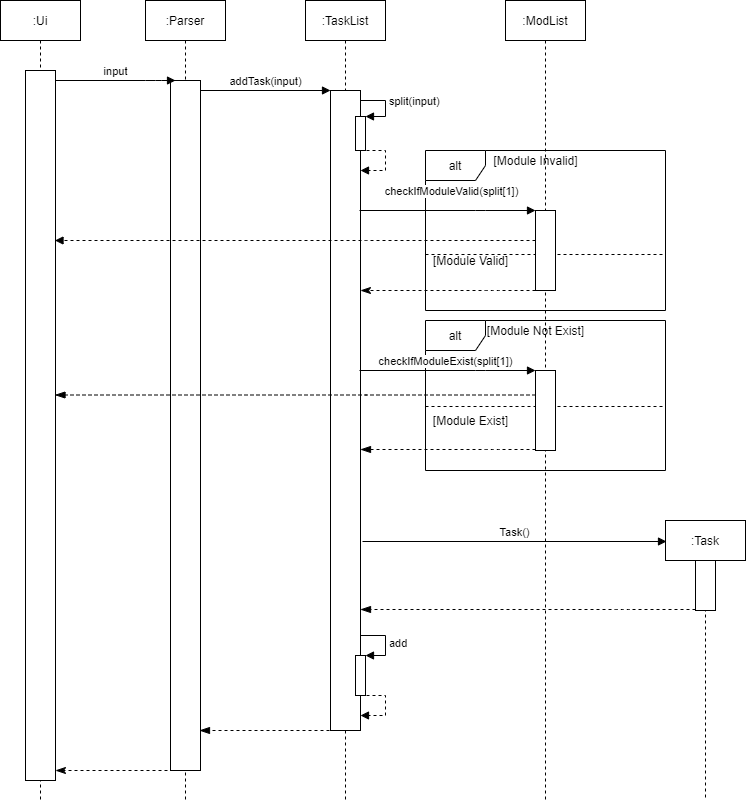

The diagram above was exported from draw.io. Its source (the exported page's mxGraphModel, read from the mxfile embedded in the PNG):
<mxGraphModel dx="689" dy="868" grid="0" gridSize="10" guides="1" tooltips="1" connect="1" arrows="1" fold="1" page="1" pageScale="1" pageWidth="1654" pageHeight="1169" math="0" shadow="0">
  <root>
    <mxCell id="0" />
    <mxCell id="1" parent="0" />
    <mxCell id="RNalGW3gk0P0g0xrpCvf-4" value=":Parser" style="shape=umlLifeline;perimeter=lifelinePerimeter;whiteSpace=wrap;html=1;container=1;collapsible=0;recursiveResize=0;outlineConnect=0;" parent="1" vertex="1">
      <mxGeometry x="160" y="120" width="80" height="800" as="geometry" />
    </mxCell>
    <mxCell id="RNalGW3gk0P0g0xrpCvf-21" value="" style="html=1;points=[];perimeter=orthogonalPerimeter;" parent="RNalGW3gk0P0g0xrpCvf-4" vertex="1">
      <mxGeometry x="25" y="80" width="30" height="690" as="geometry" />
    </mxCell>
    <mxCell id="RNalGW3gk0P0g0xrpCvf-6" value=":TaskList" style="shape=umlLifeline;perimeter=lifelinePerimeter;whiteSpace=wrap;html=1;container=1;collapsible=0;recursiveResize=0;outlineConnect=0;" parent="1" vertex="1">
      <mxGeometry x="320" y="120" width="80" height="800" as="geometry" />
    </mxCell>
    <mxCell id="RNalGW3gk0P0g0xrpCvf-20" value="" style="html=1;points=[];perimeter=orthogonalPerimeter;" parent="RNalGW3gk0P0g0xrpCvf-6" vertex="1">
      <mxGeometry x="25" y="90" width="30" height="640" as="geometry" />
    </mxCell>
    <mxCell id="RNalGW3gk0P0g0xrpCvf-59" value="" style="html=1;points=[];perimeter=orthogonalPerimeter;" parent="RNalGW3gk0P0g0xrpCvf-6" vertex="1">
      <mxGeometry x="50" y="655" width="10" height="40" as="geometry" />
    </mxCell>
    <mxCell id="RNalGW3gk0P0g0xrpCvf-60" value="add" style="edgeStyle=orthogonalEdgeStyle;html=1;align=left;spacingLeft=2;endArrow=block;rounded=0;entryX=1;entryY=0;strokeColor=#000000;" parent="RNalGW3gk0P0g0xrpCvf-6" target="RNalGW3gk0P0g0xrpCvf-59" edge="1">
      <mxGeometry relative="1" as="geometry">
        <mxPoint x="55" y="635" as="sourcePoint" />
        <Array as="points">
          <mxPoint x="80" y="635" />
        </Array>
      </mxGeometry>
    </mxCell>
    <mxCell id="RNalGW3gk0P0g0xrpCvf-11" value="input" style="html=1;verticalAlign=bottom;endArrow=block;entryX=0.167;entryY=0;entryDx=0;entryDy=0;entryPerimeter=0;" parent="1" target="RNalGW3gk0P0g0xrpCvf-21" edge="1">
      <mxGeometry width="80" relative="1" as="geometry">
        <mxPoint x="69.5" y="200" as="sourcePoint" />
        <mxPoint x="300" y="280" as="targetPoint" />
        <Array as="points">
          <mxPoint x="170" y="200" />
        </Array>
      </mxGeometry>
    </mxCell>
    <mxCell id="RNalGW3gk0P0g0xrpCvf-18" value=":ModList" style="shape=umlLifeline;perimeter=lifelinePerimeter;whiteSpace=wrap;html=1;container=1;collapsible=0;recursiveResize=0;outlineConnect=0;" parent="1" vertex="1">
      <mxGeometry x="520" y="120" width="80" height="800" as="geometry" />
    </mxCell>
    <mxCell id="RNalGW3gk0P0g0xrpCvf-29" value="alt" style="shape=umlFrame;whiteSpace=wrap;html=1;" parent="1" vertex="1">
      <mxGeometry x="440" y="270" width="240" height="160" as="geometry" />
    </mxCell>
    <mxCell id="RNalGW3gk0P0g0xrpCvf-30" value="" style="html=1;points=[];perimeter=orthogonalPerimeter;" parent="1" vertex="1">
      <mxGeometry x="370" y="236" width="10" height="34" as="geometry" />
    </mxCell>
    <mxCell id="RNalGW3gk0P0g0xrpCvf-31" value="split(input)" style="edgeStyle=orthogonalEdgeStyle;html=1;align=left;spacingLeft=2;endArrow=block;rounded=0;entryX=1;entryY=0;" parent="1" target="RNalGW3gk0P0g0xrpCvf-30" edge="1">
      <mxGeometry relative="1" as="geometry">
        <mxPoint x="375" y="210" as="sourcePoint" />
        <Array as="points">
          <mxPoint x="375" y="220" />
          <mxPoint x="400" y="220" />
          <mxPoint x="400" y="236" />
        </Array>
      </mxGeometry>
    </mxCell>
    <mxCell id="RNalGW3gk0P0g0xrpCvf-32" value="" style="edgeStyle=orthogonalEdgeStyle;html=1;align=left;spacingLeft=2;endArrow=block;rounded=0;jumpStyle=none;dashed=1;" parent="1" edge="1">
      <mxGeometry relative="1" as="geometry">
        <mxPoint x="375" y="270" as="sourcePoint" />
        <Array as="points">
          <mxPoint x="400" y="270" />
        </Array>
        <mxPoint x="375" y="290" as="targetPoint" />
      </mxGeometry>
    </mxCell>
    <mxCell id="RNalGW3gk0P0g0xrpCvf-37" value="checkIfModuleValid(split[1])" style="html=1;verticalAlign=bottom;startArrow=none;startFill=0;endArrow=block;startSize=8;strokeColor=#000000;" parent="1" edge="1">
      <mxGeometry x="-0.0588" y="10" width="60" relative="1" as="geometry">
        <mxPoint x="374" y="330" as="sourcePoint" />
        <mxPoint x="550" y="330" as="targetPoint" />
        <Array as="points">
          <mxPoint x="500" y="330" />
          <mxPoint x="490" y="330" />
        </Array>
        <mxPoint as="offset" />
      </mxGeometry>
    </mxCell>
    <mxCell id="RNalGW3gk0P0g0xrpCvf-38" value="[Module Invalid]" style="text;html=1;resizable=0;autosize=1;align=center;verticalAlign=middle;points=[];fillColor=none;strokeColor=none;rounded=0;" parent="1" vertex="1">
      <mxGeometry x="500" y="270" width="100" height="20" as="geometry" />
    </mxCell>
    <mxCell id="RNalGW3gk0P0g0xrpCvf-40" value="" style="html=1;verticalAlign=bottom;endArrow=block;dashed=1;strokeColor=#000000;endFill=1;" parent="1" edge="1">
      <mxGeometry relative="1" as="geometry">
        <mxPoint x="550" y="360" as="sourcePoint" />
        <mxPoint x="69.5" y="360" as="targetPoint" />
        <Array as="points">
          <mxPoint x="390" y="360" />
        </Array>
      </mxGeometry>
    </mxCell>
    <mxCell id="RNalGW3gk0P0g0xrpCvf-41" value="" style="line;strokeWidth=1;fillColor=none;align=left;verticalAlign=middle;spacingTop=-1;spacingLeft=3;spacingRight=3;rotatable=0;labelPosition=right;points=[];portConstraint=eastwest;dashed=1;" parent="1" vertex="1">
      <mxGeometry x="440" y="370" width="240" height="8" as="geometry" />
    </mxCell>
    <mxCell id="RNalGW3gk0P0g0xrpCvf-34" value="" style="html=1;points=[];perimeter=orthogonalPerimeter;" parent="1" vertex="1">
      <mxGeometry x="550" y="330" width="20" height="80" as="geometry" />
    </mxCell>
    <mxCell id="RNalGW3gk0P0g0xrpCvf-42" value="[Module Valid]" style="text;html=1;resizable=0;autosize=1;align=center;verticalAlign=middle;points=[];fillColor=none;strokeColor=none;rounded=0;" parent="1" vertex="1">
      <mxGeometry x="440" y="370" width="90" height="20" as="geometry" />
    </mxCell>
    <mxCell id="RNalGW3gk0P0g0xrpCvf-43" value="" style="html=1;verticalAlign=bottom;endArrow=classicThin;dashed=1;endSize=8;strokeColor=#000000;endFill=1;" parent="1" target="RNalGW3gk0P0g0xrpCvf-20" edge="1">
      <mxGeometry relative="1" as="geometry">
        <mxPoint x="550" y="410" as="sourcePoint" />
        <mxPoint x="470" y="410" as="targetPoint" />
        <Array as="points">
          <mxPoint x="530" y="410" />
          <mxPoint x="510" y="410" />
        </Array>
      </mxGeometry>
    </mxCell>
    <mxCell id="RNalGW3gk0P0g0xrpCvf-44" value="alt" style="shape=umlFrame;whiteSpace=wrap;html=1;" parent="1" vertex="1">
      <mxGeometry x="440" y="440" width="240" height="150" as="geometry" />
    </mxCell>
    <mxCell id="RNalGW3gk0P0g0xrpCvf-46" value="checkIfModuleExist(split[1])" style="html=1;verticalAlign=bottom;startArrow=none;startFill=0;endArrow=block;startSize=8;strokeColor=#000000;" parent="1" edge="1">
      <mxGeometry x="0.3878" y="30" width="60" relative="1" as="geometry">
        <mxPoint x="374" y="490" as="sourcePoint" />
        <mxPoint x="550" y="490" as="targetPoint" />
        <Array as="points">
          <mxPoint x="500" y="490" />
          <mxPoint x="490" y="490" />
        </Array>
        <mxPoint x="-30" y="30" as="offset" />
      </mxGeometry>
    </mxCell>
    <mxCell id="RNalGW3gk0P0g0xrpCvf-47" value="[Module Not Exist]" style="text;html=1;resizable=0;autosize=1;align=center;verticalAlign=middle;points=[];fillColor=none;strokeColor=none;rounded=0;" parent="1" vertex="1">
      <mxGeometry x="495" y="440" width="110" height="20" as="geometry" />
    </mxCell>
    <mxCell id="RNalGW3gk0P0g0xrpCvf-48" value="[Module Exist]" style="text;html=1;resizable=0;autosize=1;align=center;verticalAlign=middle;points=[];fillColor=none;strokeColor=none;rounded=0;" parent="1" vertex="1">
      <mxGeometry x="440" y="530" width="90" height="20" as="geometry" />
    </mxCell>
    <mxCell id="RNalGW3gk0P0g0xrpCvf-49" value="" style="line;strokeWidth=1;fillColor=none;align=left;verticalAlign=middle;spacingTop=-1;spacingLeft=3;spacingRight=3;rotatable=0;labelPosition=right;points=[];portConstraint=eastwest;dashed=1;" parent="1" vertex="1">
      <mxGeometry x="440" y="522" width="240" height="8" as="geometry" />
    </mxCell>
    <mxCell id="RNalGW3gk0P0g0xrpCvf-45" value="" style="html=1;points=[];perimeter=orthogonalPerimeter;" parent="1" vertex="1">
      <mxGeometry x="550" y="490" width="20" height="80" as="geometry" />
    </mxCell>
    <mxCell id="RNalGW3gk0P0g0xrpCvf-50" value="" style="html=1;verticalAlign=bottom;endArrow=blockThin;dashed=1;endSize=8;strokeColor=#000000;endFill=1;" parent="1" edge="1">
      <mxGeometry relative="1" as="geometry">
        <mxPoint x="550" y="514.5" as="sourcePoint" />
        <mxPoint x="69.5" y="514.5" as="targetPoint" />
        <Array as="points">
          <mxPoint x="390" y="514.5" />
        </Array>
      </mxGeometry>
    </mxCell>
    <mxCell id="RNalGW3gk0P0g0xrpCvf-51" value="" style="html=1;verticalAlign=bottom;endArrow=blockThin;dashed=1;endSize=8;strokeColor=#000000;endFill=1;" parent="1" edge="1">
      <mxGeometry relative="1" as="geometry">
        <mxPoint x="550" y="569" as="sourcePoint" />
        <mxPoint x="375" y="569" as="targetPoint" />
        <Array as="points">
          <mxPoint x="530" y="569" />
          <mxPoint x="510" y="569" />
        </Array>
      </mxGeometry>
    </mxCell>
    <mxCell id="RNalGW3gk0P0g0xrpCvf-53" value=":Task" style="shape=umlLifeline;perimeter=lifelinePerimeter;whiteSpace=wrap;html=1;container=1;collapsible=0;recursiveResize=0;outlineConnect=0;" parent="1" vertex="1">
      <mxGeometry x="680" y="640" width="80" height="280" as="geometry" />
    </mxCell>
    <mxCell id="RNalGW3gk0P0g0xrpCvf-55" value="" style="html=1;points=[];perimeter=orthogonalPerimeter;" parent="RNalGW3gk0P0g0xrpCvf-53" vertex="1">
      <mxGeometry x="30" y="40" width="20" height="50" as="geometry" />
    </mxCell>
    <mxCell id="RNalGW3gk0P0g0xrpCvf-56" value="Task()" style="html=1;verticalAlign=bottom;endArrow=block;strokeColor=#000000;" parent="1" edge="1">
      <mxGeometry width="80" relative="1" as="geometry">
        <mxPoint x="377" y="661" as="sourcePoint" />
        <mxPoint x="681" y="661" as="targetPoint" />
      </mxGeometry>
    </mxCell>
    <mxCell id="RNalGW3gk0P0g0xrpCvf-57" value="" style="html=1;verticalAlign=bottom;endArrow=blockThin;dashed=1;endSize=8;strokeColor=#000000;endFill=1;" parent="1" edge="1">
      <mxGeometry relative="1" as="geometry">
        <mxPoint x="710" y="729" as="sourcePoint" />
        <mxPoint x="375" y="729" as="targetPoint" />
        <Array as="points">
          <mxPoint x="660" y="729" />
          <mxPoint x="640" y="729" />
        </Array>
      </mxGeometry>
    </mxCell>
    <mxCell id="0dUmxpLdp1tKJCaCTekG-2" value="" style="html=1;verticalAlign=bottom;endArrow=blockThin;dashed=1;endSize=8;strokeColor=#000000;endFill=1;" parent="1" edge="1">
      <mxGeometry relative="1" as="geometry">
        <mxPoint x="350" y="850" as="sourcePoint" />
        <mxPoint x="214" y="850" as="targetPoint" />
        <Array as="points">
          <mxPoint x="350" y="850" />
          <mxPoint x="330" y="850" />
        </Array>
      </mxGeometry>
    </mxCell>
    <mxCell id="0q8Dd4JWzEWt5MQQvASt-3" value="addTask(input)" style="html=1;verticalAlign=bottom;endArrow=block;" parent="1" target="RNalGW3gk0P0g0xrpCvf-20" edge="1">
      <mxGeometry width="80" relative="1" as="geometry">
        <mxPoint x="215" y="210" as="sourcePoint" />
        <mxPoint x="300" y="210" as="targetPoint" />
      </mxGeometry>
    </mxCell>
    <mxCell id="0q8Dd4JWzEWt5MQQvASt-4" value="" style="html=1;verticalAlign=bottom;endArrow=classicThin;dashed=1;endSize=8;strokeColor=#000000;endFill=1;" parent="1" edge="1">
      <mxGeometry relative="1" as="geometry">
        <mxPoint x="206" y="890" as="sourcePoint" />
        <mxPoint x="70" y="890" as="targetPoint" />
        <Array as="points">
          <mxPoint x="206" y="890" />
          <mxPoint x="186" y="890" />
        </Array>
      </mxGeometry>
    </mxCell>
    <mxCell id="0q8Dd4JWzEWt5MQQvASt-5" value=":Ui" style="shape=umlLifeline;perimeter=lifelinePerimeter;whiteSpace=wrap;html=1;container=1;collapsible=0;recursiveResize=0;outlineConnect=0;" parent="1" vertex="1">
      <mxGeometry x="15" y="120" width="80" height="800" as="geometry" />
    </mxCell>
    <mxCell id="0q8Dd4JWzEWt5MQQvASt-6" value="" style="html=1;points=[];perimeter=orthogonalPerimeter;" parent="1" vertex="1">
      <mxGeometry x="40" y="190" width="30" height="710" as="geometry" />
    </mxCell>
    <mxCell id="0q8Dd4JWzEWt5MQQvASt-7" value="" style="edgeStyle=orthogonalEdgeStyle;html=1;align=left;spacingLeft=2;endArrow=block;rounded=0;jumpStyle=none;dashed=1;" parent="1" edge="1">
      <mxGeometry relative="1" as="geometry">
        <mxPoint x="375" y="815" as="sourcePoint" />
        <Array as="points">
          <mxPoint x="400" y="815" />
        </Array>
        <mxPoint x="375" y="835" as="targetPoint" />
      </mxGeometry>
    </mxCell>
  </root>
</mxGraphModel>